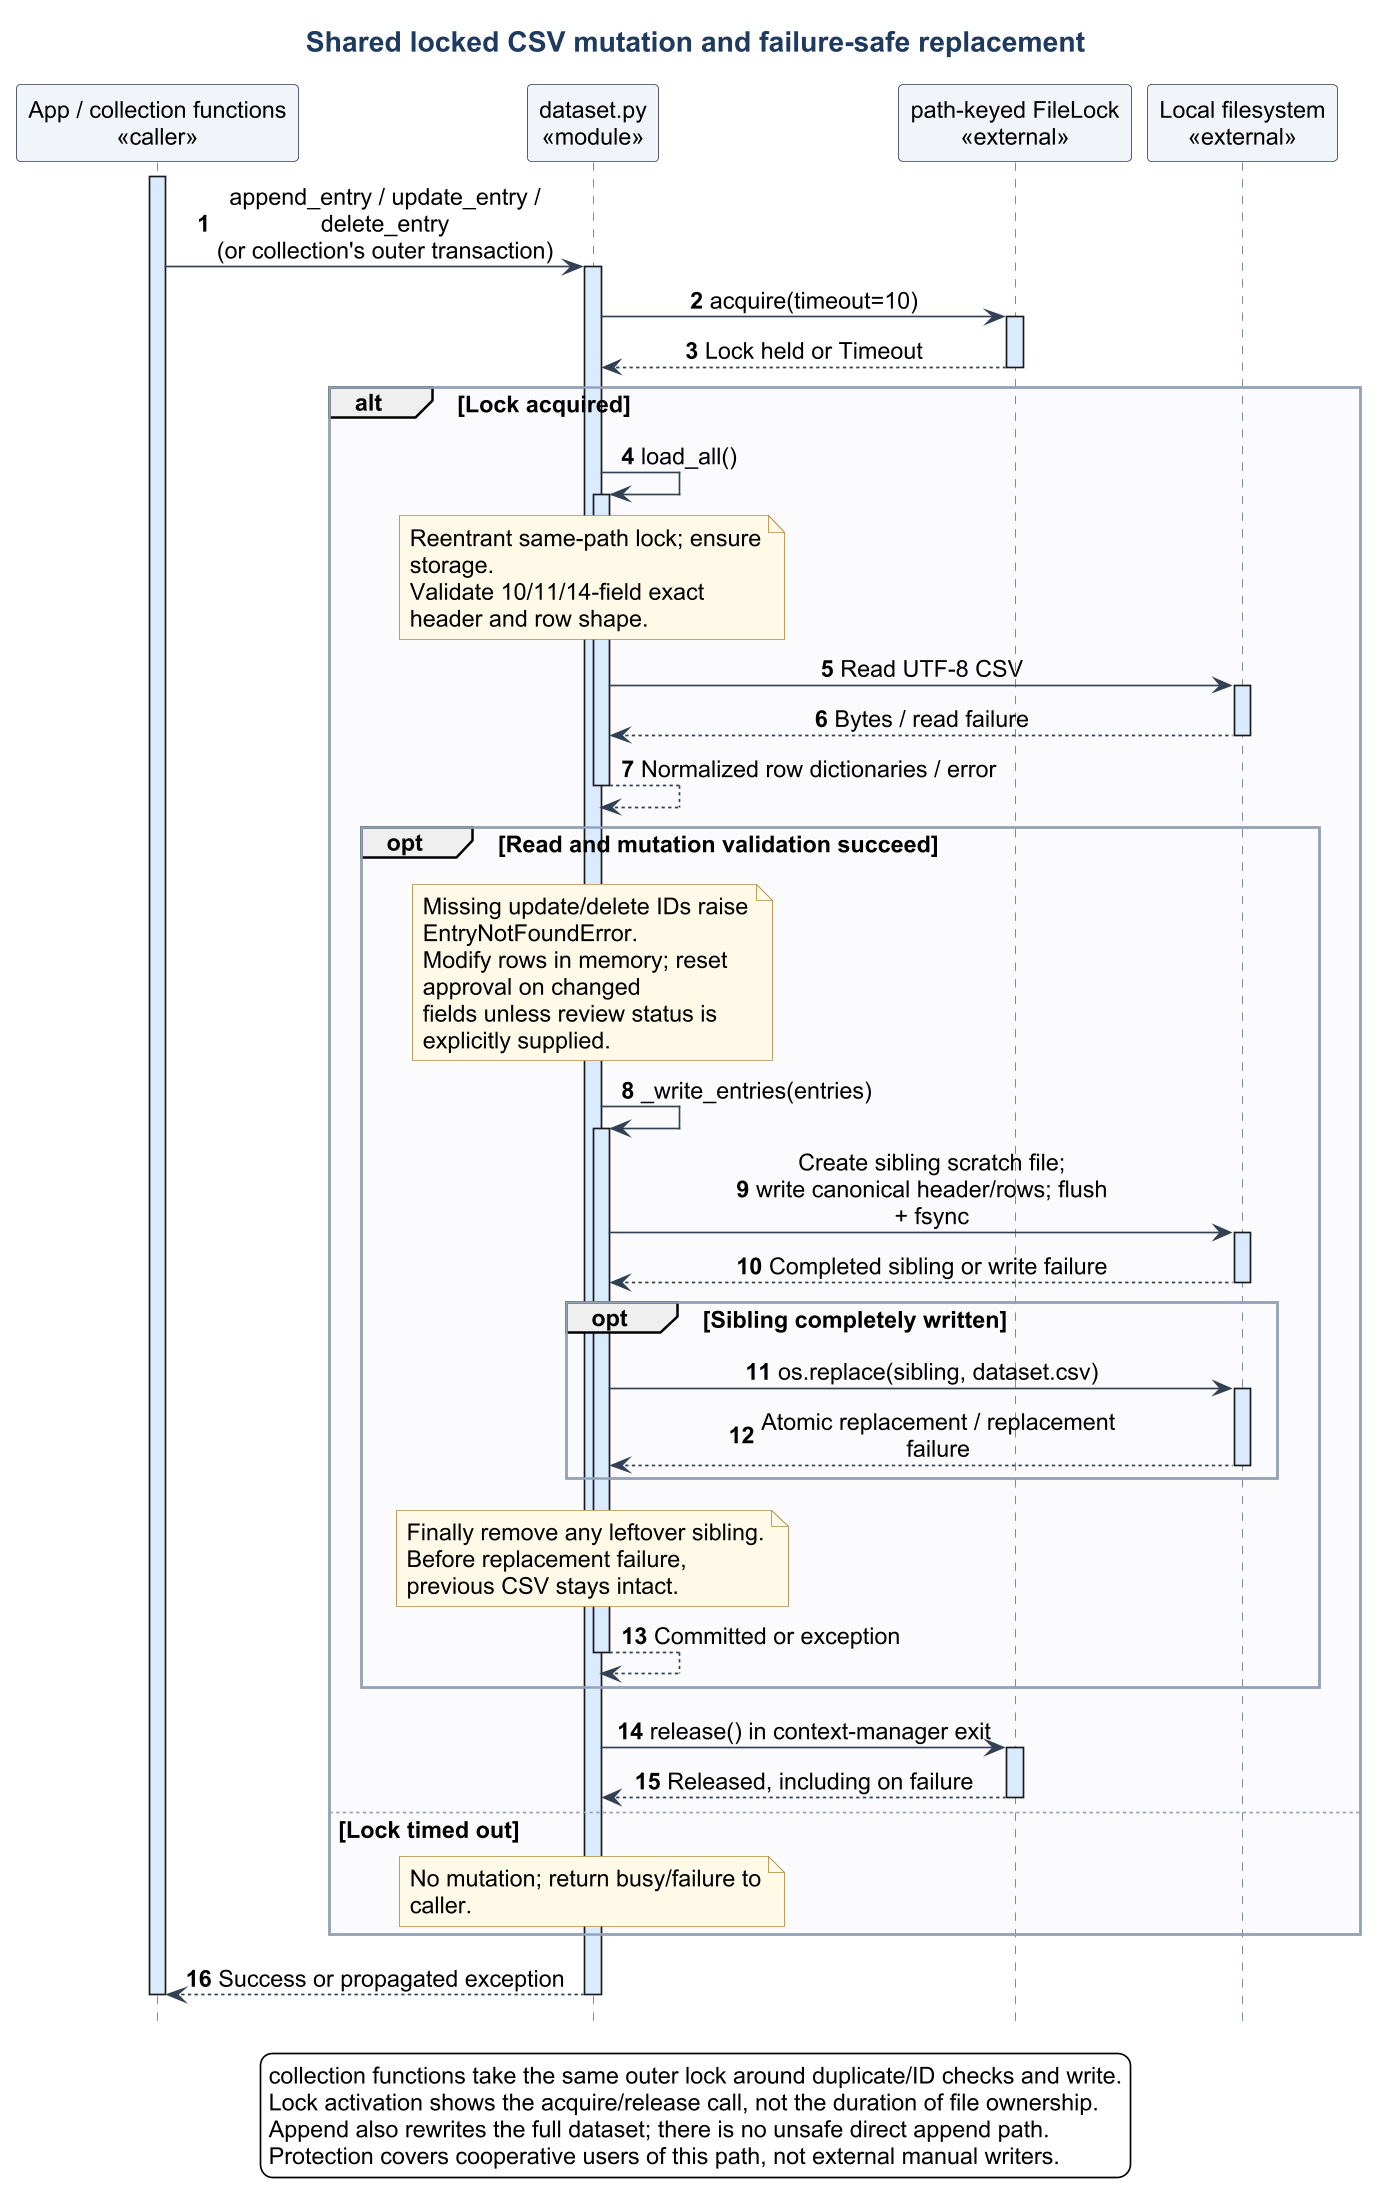

The diagram above was rendered by PlantUML. Its source (embedded in the PNG):
@startuml
!include theme.iuml
title Shared locked CSV mutation and failure-safe replacement
hide footbox
autonumber
participant "App / collection functions\n<<caller>>" as Caller
participant "dataset.py\n<<module>>" as Dataset
participant "path-keyed FileLock\n<<external>>" as Lock
participant "Local filesystem\n<<external>>" as Files

activate Caller
Caller -> Dataset : append_entry / update_entry / delete_entry\n(or collection's outer transaction)
activate Dataset
Dataset -> Lock : acquire(timeout=10)
activate Lock
Lock --> Dataset : Lock held or Timeout
deactivate Lock
alt Lock acquired
  Dataset -> Dataset : load_all()
  activate Dataset
  note over Dataset : Reentrant same-path lock; ensure storage.\nValidate 10/11/14-field exact header and row shape.
  Dataset -> Files : Read UTF-8 CSV
  activate Files
  Files --> Dataset : Bytes / read failure
  deactivate Files
  Dataset --> Dataset : Normalized row dictionaries / error
  deactivate Dataset
  opt Read and mutation validation succeed
    note over Dataset : Missing update/delete IDs raise EntryNotFoundError.\nModify rows in memory; reset approval on changed\nfields unless review status is explicitly supplied.
    Dataset -> Dataset : _write_entries(entries)
    activate Dataset
    Dataset -> Files : Create sibling scratch file;\nwrite canonical header/rows; flush + fsync
    activate Files
    Files --> Dataset : Completed sibling or write failure
    deactivate Files
    opt Sibling completely written
      Dataset -> Files : os.replace(sibling, dataset.csv)
      activate Files
      Files --> Dataset : Atomic replacement / replacement failure
      deactivate Files
    end
    note over Dataset : Finally remove any leftover sibling.\nBefore replacement failure, previous CSV stays intact.
    Dataset --> Dataset : Committed or exception
    deactivate Dataset
  end
  Dataset -> Lock : release() in context-manager exit
  activate Lock
  Lock --> Dataset : Released, including on failure
  deactivate Lock
else Lock timed out
  note over Dataset : No mutation; return busy/failure to caller.
end
Dataset --> Caller : Success or propagated exception
deactivate Dataset
deactivate Caller
legend bottom
  collection functions take the same outer lock around duplicate/ID checks and write.
  Lock activation shows the acquire/release call, not the duration of file ownership.
  Append also rewrites the full dataset; there is no unsafe direct append path.
  Protection covers cooperative users of this path, not external manual writers.
endlegend
@enduml